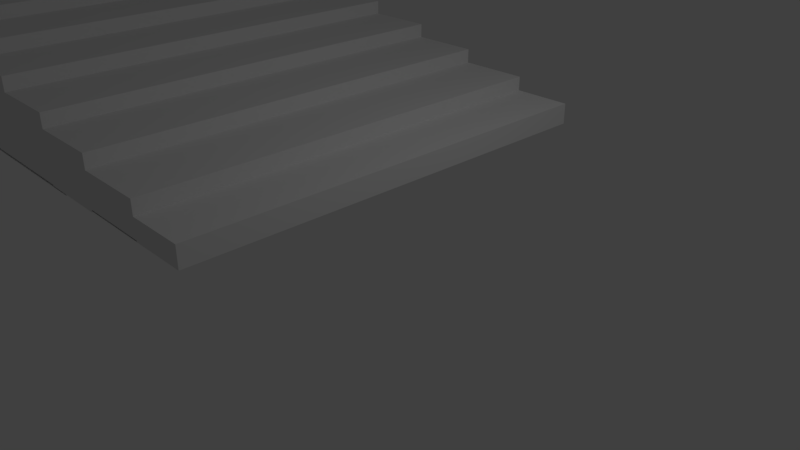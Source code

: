 # Source: Stairs.blend  (saved by Blender 2.78.0; exported with 4.5.12 LTS)
import bpy
from mathutils import Matrix  # noqa: F401  (used for matrix-valued properties, if any)

bpy.ops.wm.read_factory_settings(use_empty=True)
scene = bpy.context.scene
scene.name = 'Scene'

# ---- collections
col_collection_1 = bpy.data.collections.new('Collection 1'); scene.collection.children.link(col_collection_1)

# ---- materials (node trees are filled in below, after node groups)
mat_material = bpy.data.materials.new('Material')
mat_material.alpha_threshold = 0.0
mat_material.use_transparent_shadow = False
mat_material.roughness = 0.5
mat_material.line_color = (0.0, 0.0, 0.0, 1.0)

# ---- material node trees

# ---- world
world_world = bpy.data.worlds.new('World'); scene.world = world_world
world_world.color = (0.05088, 0.05088, 0.05088)
world_world.use_sun_shadow = False
world_world.sun_shadow_jitter_overblur = 0.0
world_world.cycles.sampling_method = 'MANUAL'

# ---- cameras
cam_camera = bpy.data.cameras.new('Camera')
cam_camera.clip_end = 100.0
cam_camera.lens = 35.0
cam_camera.sensor_width = 32.0
cam_camera.sensor_height = 18.0
cam_camera.ortho_scale = 7.314
cam_camera.dof.focus_distance = 0.0
cam_camera.dof.aperture_fstop = 128.0

# ---- lights
light_lamp = bpy.data.lights.new('Lamp', 'POINT')
light_lamp.transmission_factor = 0.0
light_lamp.cutoff_distance = 30.0
light_lamp.energy = 100.0
light_lamp.shadow_buffer_clip_start = 1.001
light_lamp.shadow_soft_size = 0.1
light_lamp.shadow_maximum_resolution = 0.006
light_lamp.use_absolute_resolution = True

# ---- meshes
me_cube = bpy.data.meshes.new('Cube')
me_cube.from_pydata([(4.709, 1.0, -1.0), (4.709, -1.0, -1.0), (-1.0, -1.0, -1.0), (-1.0, 1.0, -1.0), (4.709, 1.0, 1.0), (4.709, -1.0, 1.0), (-1.0, -1.0, 1.0), (-1.0, 1.0, 1.0), (-1.0, -1.0, 2.388), (-1.0, 1.0, 2.388), (-7.942, -1.0, 2.388), (-7.942, 1.0, 2.388), (-7.942, -1.0, 3.777), (-7.942, 1.0, 3.777), (-14.88, -1.0, 3.777), (-14.88, 1.0, 3.777), (-14.88, -1.0, 5.165), (-14.88, 1.0, 5.165), (-21.83, -1.0, 5.165), (-21.83, 1.0, 5.165), (-21.83, -1.0, 6.554), (-21.83, 1.0, 6.554), (-28.77, -1.0, 6.554), (-28.77, 1.0, 6.554), (-28.77, -1.0, 6.554), (-28.77, 1.0, 6.554), (-28.77, -1.0, 7.942), (-28.77, 1.0, 7.942), (-35.71, -1.0, 7.942), (-35.71, 1.0, 7.942), (-35.71, -1.0, -0.9204), (-35.71, 1.0, -0.9204), (-0.6634, -1.0, -0.9204), (-0.6634, 1.0, -0.9204), (-28.77, 1.0, -0.9964), (-35.71, 1.0, -0.9964), (-21.83, 1.0, -0.9262), (-28.77, 1.0, -0.9262), (-14.88, 1.0, -0.9216), (-21.83, 1.0, -0.9216), (-7.942, 1.0, -0.9368), (-14.88, 1.0, -0.9368), (-1.0, 1.0, -0.9505), (-7.942, 1.0, -0.9505), (-28.77, -1.0, -1.06), (-35.71, -1.0, -1.06), (-21.83, -1.0, -1.023), (-28.77, -1.0, -1.023), (-14.88, -1.0, -1.02), (-21.83, -1.0, -1.02), (-7.942, -1.0, -1.117), (-14.88, -1.0, -1.117), (-1.0, -1.0, -1.0), (-1.0, 1.0, -1.0), (-1.0, -1.0, -0.8848), (-7.942, -1.0, -0.8848), (-35.71, -1.0, 9.331), (-35.71, 1.0, 9.331), (-42.65, -1.0, 9.331), (-42.65, 1.0, 9.331), (-42.65, -1.0, 9.331), (-42.65, 1.0, 9.331), (-42.65, -1.0, 10.72), (-42.65, 1.0, 10.72), (-49.6, -1.0, 10.72), (-49.6, 1.0, 10.72), (-49.6, -1.0, 10.72), (-49.6, 1.0, 10.72), (-49.6, -1.0, 12.11), (-49.6, 1.0, 12.11), (-56.54, -1.0, 12.11), (-56.54, 1.0, 12.11), (-56.54, -1.0, 12.11), (-56.54, 1.0, 12.11), (-56.54, -1.0, 13.5), (-56.54, 1.0, 13.5), (-63.48, -1.0, 13.5), (-63.48, 1.0, 13.5), (-63.48, -1.0, 13.5), (-63.48, 1.0, 13.5), (-63.48, -1.0, 14.88), (-63.48, 1.0, 14.88), (-70.42, -1.0, 14.88), (-70.42, 1.0, 14.88), (-70.42, -1.0, 14.88), (-70.42, 1.0, 14.88), (-70.42, -1.0, -1.213), (-70.42, 1.0, -1.213), (-12.56, -1.0, -1.213), (-12.56, 1.0, -1.213), (-63.48, -1.0, -1.244), (-70.42, -1.0, -1.244), (-56.54, -1.0, -1.221), (-63.48, -1.0, -1.221), (-49.6, -1.0, -1.097), (-56.54, -1.0, -1.097), (-42.65, -1.0, -1.064), (-49.6, -1.0, -1.064), (-35.71, -1.0, -1.043), (-42.65, -1.0, -1.043), (-63.48, 1.0, -0.993), (-70.42, 1.0, -0.993), (-56.54, 1.0, -1.221), (-63.48, 1.0, -1.221), (-63.48, 1.0, -1.209), (-70.42, 1.0, -1.209), (-49.6, 1.0, -1.198), (-56.54, 1.0, -1.198), (-42.65, 1.0, -1.172), (-49.6, 1.0, -1.172), (-35.71, 1.0, -1.243), (-42.65, 1.0, -1.243), (-70.42, -1.0, 16.27), (-70.42, 1.0, 16.27), (-77.36, -1.0, 16.27), (-77.36, 1.0, 16.27), (-77.36, -1.0, 16.27), (-77.36, 1.0, 16.27), (-77.36, -1.0, 17.66), (-77.36, 1.0, 17.66), (-84.31, -1.0, 17.66), (-84.31, 1.0, 17.66), (-84.31, -1.0, 17.66), (-84.31, 1.0, 17.66), (-84.31, -1.0, 19.05), (-84.31, 1.0, 19.05), (-91.25, -1.0, 19.05), (-91.25, 1.0, 19.05), (-91.25, -1.0, 19.05), (-91.25, 1.0, 19.05), (-91.25, -1.0, 20.44), (-91.25, 1.0, 20.44), (-98.19, -1.0, 20.44), (-98.19, 1.0, 20.44), (-98.19, -1.0, 20.44), (-98.19, 1.0, 20.44), (-98.19, -1.0, 21.83), (-98.19, 1.0, 21.83), (-105.1, -1.0, 21.83), (-105.1, 1.0, 21.83), (-105.1, -1.0, 21.83), (-105.1, 1.0, 21.83), (-105.1, -1.0, 23.22), (-105.1, 1.0, 23.22), (-112.1, -1.0, 23.22), (-112.1, 1.0, 23.22), (-112.1, -1.0, -1.004), (-112.1, 1.0, -1.004), (1.334, -1.0, -1.004), (1.334, 1.0, -1.004), (-105.1, -1.0, -0.9344), (-112.1, -1.0, -0.9344), (-98.19, -1.0, -0.9775), (-105.1, -1.0, -0.9775), (-91.25, -1.0, -0.9794), (-98.19, -1.0, -0.9794), (-84.31, -1.0, -0.9688), (-91.25, -1.0, -0.9688), (-77.36, -1.0, -1.042), (-84.31, -1.0, -1.042), (-70.42, -1.0, -1.056), (-77.36, -1.0, -1.056), (-105.1, 1.0, -1.007), (-112.1, 1.0, -1.007), (-98.19, 1.0, -0.9413), (-105.1, 1.0, -0.9413), (-91.25, 1.0, -0.9493), (-98.19, 1.0, -0.9493), (-84.31, 1.0, -0.9417), (-91.25, 1.0, -0.9417), (-77.36, 1.0, -0.9643), (-84.31, 1.0, -0.9643), (-70.42, 1.0, 16.27), (-77.36, 1.0, 16.27), (-70.42, 1.0, -0.9878), (-77.36, 1.0, -0.9878)], [], [(0, 1, 2, 3), (4, 7, 6, 5), (0, 4, 5, 1), (1, 5, 6, 2), (2, 6, 7, 3), (4, 0, 3, 7), (7, 9, 8, 6), (9, 11, 10, 8), (11, 13, 12, 10), (13, 15, 14, 12), (15, 17, 16, 14), (17, 19, 18, 16), (19, 21, 20, 18), (21, 23, 22, 20), (23, 22, 24, 25), (25, 27, 26, 24), (27, 29, 28, 26), (29, 31, 30, 28), (31, 33, 32, 30), (27, 34, 35, 29), (21, 36, 37, 23), (17, 38, 39, 19), (13, 40, 41, 15), (9, 42, 43, 11), (28, 45, 44, 26), (22, 47, 46, 20), (18, 49, 48, 16), (14, 51, 50, 12), (2, 3, 53, 52), (10, 55, 54, 8), (29, 57, 56, 28), (57, 59, 58, 56), (61, 63, 62, 60), (63, 65, 64, 62), (67, 69, 68, 66), (69, 71, 70, 68), (73, 75, 74, 72), (75, 77, 76, 74), (79, 81, 80, 78), (81, 83, 82, 80), (83, 82, 84, 85), (85, 87, 86, 84), (87, 89, 88, 86), (82, 91, 90, 80), (76, 93, 92, 74), (70, 95, 94, 68), (64, 97, 96, 62), (58, 99, 98, 56), (81, 100, 101, 83), (75, 102, 103, 77), (100, 101, 105, 104), (69, 106, 107, 71), (63, 108, 109, 65), (57, 110, 111, 59), (85, 113, 112, 84), (113, 115, 114, 112), (117, 119, 118, 116), (119, 121, 120, 118), (123, 125, 124, 122), (125, 127, 126, 124), (129, 131, 130, 128), (131, 133, 132, 130), (135, 137, 136, 134), (137, 139, 138, 136), (141, 143, 142, 140), (143, 145, 144, 142), (144, 145, 147, 146), (146, 147, 149, 148), (142, 144, 151, 150), (136, 138, 153, 152), (130, 132, 155, 154), (124, 126, 157, 156), (118, 120, 159, 158), (112, 114, 161, 160), (145, 143, 162, 163), (139, 137, 164, 165), (133, 131, 166, 167), (127, 125, 168, 169), (121, 119, 170, 171), (115, 113, 172, 173), (173, 172, 174, 175)])
me_cube.materials.append(mat_material)
me_cube.use_remesh_preserve_volume = False
me_cube.use_remesh_preserve_attributes = False
me_cube.use_mirror_vertex_groups = False
me_cube.update()

# ---- objects
ob_cube = bpy.data.objects.new('Cube', me_cube)
ob_lamp = bpy.data.objects.new('Lamp', light_lamp)
ob_camera = bpy.data.objects.new('Camera', cam_camera)

# ---- transforms, parenting, visibility, modifiers, constraints
ob_cube.location = (0.0, 0.0, 1.342)
ob_cube.scale = (0.144, 3.022, 0.144)
ob_cube.lock_rotations_4d = False
ob_cube.empty_display_type = 'ARROWS'
ob_cube.lineart.crease_threshold = 0.0
ob_lamp.location = (4.076, 1.005, 5.904)
ob_lamp.rotation_euler = (0.6503, 0.05522, 1.866)
ob_lamp.lock_rotations_4d = False
ob_lamp.empty_display_type = 'ARROWS'
ob_lamp.color = (0.0, 0.0, 0.0, 0.0)
ob_lamp.lineart.crease_threshold = 0.0
ob_camera.location = (7.481, -6.508, 5.344)
ob_camera.rotation_euler = (1.109, 0.0, 0.8149)
ob_camera.lock_rotations_4d = False
ob_camera.empty_display_type = 'ARROWS'
ob_camera.color = (0.0, 0.0, 0.0, 0.0)
ob_camera.display_type = 'WIRE'
ob_camera.lineart.crease_threshold = 0.0

# ---- collection membership
col_collection_1.objects.link(ob_cube)
col_collection_1.objects.link(ob_lamp)
col_collection_1.objects.link(ob_camera)

# ---- scene / render settings (as saved in the file)
scene.camera = ob_camera
scene.frame_start = 1; scene.frame_end = 250; scene.frame_set(1)
scene.render.engine = 'BLENDER_EEVEE_NEXT'
scene.render.resolution_percentage = 50
scene.render.dither_intensity = 0.0
scene.cycles.use_denoising = False
scene.cycles.samples = 128
scene.cycles.sampling_pattern = 'TABULATED_SOBOL'
scene.cycles.light_sampling_threshold = 0.0
scene.cycles.use_adaptive_sampling = False
scene.cycles.use_light_tree = False
scene.cycles.blur_glossy = 0.0
scene.cycles.sample_clamp_indirect = 0.0
scene.view_settings.view_transform = 'Standard'
bpy.context.view_layer.update()
